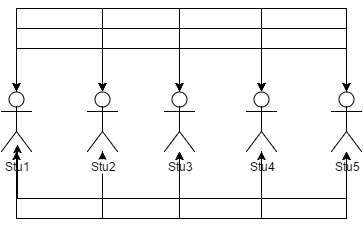

The diagram above was exported from draw.io. Its source (the exported page's mxGraphModel, read from the mxfile embedded in the PNG):
<mxGraphModel dx="1430" dy="844" grid="1" gridSize="10" guides="1" tooltips="1" connect="1" arrows="1" fold="1" page="1" pageScale="1" pageWidth="850" pageHeight="1100" background="#ffffff" math="0">
  <root>
    <mxCell id="10df985cd0ccb209-0" />
    <mxCell id="10df985cd0ccb209-1" parent="10df985cd0ccb209-0" />
    <mxCell id="66a08669926a565e-4" style="edgeStyle=orthogonalEdgeStyle;rounded=0;html=1;exitX=0.5;exitY=0;exitPerimeter=0;entryX=0.5;entryY=0;entryPerimeter=0;startArrow=none;startFill=0;endArrow=classic;endFill=1;strokeColor=#000000;strokeWidth=1;fontSize=12;" edge="1" parent="10df985cd0ccb209-1" source="10df985cd0ccb209-2" target="66a08669926a565e-2">
      <mxGeometry relative="1" as="geometry">
        <Array as="points">
          <mxPoint x="165" y="180" />
          <mxPoint x="251" y="180" />
        </Array>
      </mxGeometry>
    </mxCell>
    <mxCell id="66a08669926a565e-5" style="edgeStyle=orthogonalEdgeStyle;rounded=0;html=1;entryX=0.5;entryY=0;entryPerimeter=0;startArrow=none;startFill=0;endArrow=classic;endFill=1;strokeColor=#000000;strokeWidth=1;fontSize=12;" edge="1" parent="10df985cd0ccb209-1" source="10df985cd0ccb209-2" target="66a08669926a565e-1">
      <mxGeometry relative="1" as="geometry">
        <Array as="points">
          <mxPoint x="165" y="180" />
          <mxPoint x="328" y="180" />
        </Array>
      </mxGeometry>
    </mxCell>
    <mxCell id="66a08669926a565e-6" style="edgeStyle=orthogonalEdgeStyle;rounded=0;html=1;entryX=0.5;entryY=0;entryPerimeter=0;startArrow=none;startFill=0;endArrow=classic;endFill=1;strokeColor=#000000;strokeWidth=1;fontSize=12;" edge="1" parent="10df985cd0ccb209-1" source="10df985cd0ccb209-2" target="66a08669926a565e-0">
      <mxGeometry relative="1" as="geometry">
        <Array as="points">
          <mxPoint x="165" y="180" />
          <mxPoint x="410" y="180" />
        </Array>
      </mxGeometry>
    </mxCell>
    <mxCell id="66a08669926a565e-8" style="edgeStyle=orthogonalEdgeStyle;rounded=0;html=1;entryX=0.5;entryY=0;entryPerimeter=0;startArrow=none;startFill=0;endArrow=classic;endFill=1;strokeColor=#000000;strokeWidth=1;fontSize=12;" edge="1" parent="10df985cd0ccb209-1" source="10df985cd0ccb209-2" target="10df985cd0ccb209-9">
      <mxGeometry relative="1" as="geometry">
        <Array as="points">
          <mxPoint x="165" y="180" />
          <mxPoint x="495" y="180" />
        </Array>
      </mxGeometry>
    </mxCell>
    <mxCell id="10df985cd0ccb209-2" value="Stu1" style="shape=umlActor;verticalLabelPosition=bottom;labelBackgroundColor=#ffffff;verticalAlign=top;html=1;" vertex="1" parent="10df985cd0ccb209-1">
      <mxGeometry x="150" y="223" width="30" height="60" as="geometry" />
    </mxCell>
    <mxCell id="66a08669926a565e-22" style="edgeStyle=orthogonalEdgeStyle;rounded=0;html=1;startArrow=none;startFill=0;endArrow=classic;endFill=1;strokeColor=#000000;strokeWidth=1;fontSize=12;" edge="1" parent="10df985cd0ccb209-1" source="10df985cd0ccb209-9" target="10df985cd0ccb209-2">
      <mxGeometry relative="1" as="geometry">
        <Array as="points">
          <mxPoint x="495" y="140" />
          <mxPoint x="165" y="140" />
        </Array>
      </mxGeometry>
    </mxCell>
    <mxCell id="66a08669926a565e-23" style="edgeStyle=orthogonalEdgeStyle;rounded=0;html=1;startArrow=none;startFill=0;endArrow=classic;endFill=1;strokeColor=#000000;strokeWidth=1;fontSize=12;" edge="1" parent="10df985cd0ccb209-1" source="10df985cd0ccb209-9" target="66a08669926a565e-2">
      <mxGeometry relative="1" as="geometry">
        <Array as="points">
          <mxPoint x="495" y="140" />
          <mxPoint x="251" y="140" />
        </Array>
      </mxGeometry>
    </mxCell>
    <mxCell id="66a08669926a565e-24" style="edgeStyle=orthogonalEdgeStyle;rounded=0;html=1;startArrow=none;startFill=0;endArrow=classic;endFill=1;strokeColor=#000000;strokeWidth=1;fontSize=12;" edge="1" parent="10df985cd0ccb209-1" source="10df985cd0ccb209-9" target="66a08669926a565e-1">
      <mxGeometry relative="1" as="geometry">
        <Array as="points">
          <mxPoint x="495" y="140" />
          <mxPoint x="328" y="140" />
        </Array>
      </mxGeometry>
    </mxCell>
    <mxCell id="66a08669926a565e-25" style="edgeStyle=orthogonalEdgeStyle;rounded=0;html=1;startArrow=none;startFill=0;endArrow=classic;endFill=1;strokeColor=#000000;strokeWidth=1;fontSize=12;" edge="1" parent="10df985cd0ccb209-1" source="10df985cd0ccb209-9" target="66a08669926a565e-0">
      <mxGeometry relative="1" as="geometry">
        <Array as="points">
          <mxPoint x="495" y="140" />
          <mxPoint x="410" y="140" />
        </Array>
      </mxGeometry>
    </mxCell>
    <mxCell id="10df985cd0ccb209-9" value="Stu5" style="shape=umlActor;verticalLabelPosition=bottom;labelBackgroundColor=#ffffff;verticalAlign=top;html=1;" vertex="1" parent="10df985cd0ccb209-1">
      <mxGeometry x="480" y="223" width="30" height="60" as="geometry" />
    </mxCell>
    <mxCell id="66a08669926a565e-18" style="edgeStyle=orthogonalEdgeStyle;rounded=0;html=1;startArrow=none;startFill=0;endArrow=classic;endFill=1;strokeColor=#000000;strokeWidth=1;fontSize=12;" edge="1" parent="10df985cd0ccb209-1" source="66a08669926a565e-0" target="10df985cd0ccb209-2">
      <mxGeometry relative="1" as="geometry">
        <Array as="points">
          <mxPoint x="410" y="350" />
          <mxPoint x="165" y="350" />
        </Array>
      </mxGeometry>
    </mxCell>
    <mxCell id="66a08669926a565e-19" style="edgeStyle=orthogonalEdgeStyle;rounded=0;html=1;startArrow=none;startFill=0;endArrow=classic;endFill=1;strokeColor=#000000;strokeWidth=1;fontSize=12;" edge="1" parent="10df985cd0ccb209-1" source="66a08669926a565e-0" target="66a08669926a565e-2">
      <mxGeometry relative="1" as="geometry">
        <Array as="points">
          <mxPoint x="410" y="350" />
          <mxPoint x="251" y="350" />
        </Array>
      </mxGeometry>
    </mxCell>
    <mxCell id="66a08669926a565e-20" style="edgeStyle=orthogonalEdgeStyle;rounded=0;html=1;startArrow=none;startFill=0;endArrow=classic;endFill=1;strokeColor=#000000;strokeWidth=1;fontSize=12;" edge="1" parent="10df985cd0ccb209-1" source="66a08669926a565e-0" target="66a08669926a565e-1">
      <mxGeometry relative="1" as="geometry">
        <Array as="points">
          <mxPoint x="410" y="350" />
          <mxPoint x="328" y="350" />
        </Array>
      </mxGeometry>
    </mxCell>
    <mxCell id="66a08669926a565e-21" style="edgeStyle=orthogonalEdgeStyle;rounded=0;html=1;startArrow=none;startFill=0;endArrow=classic;endFill=1;strokeColor=#000000;strokeWidth=1;fontSize=12;" edge="1" parent="10df985cd0ccb209-1" source="66a08669926a565e-0" target="10df985cd0ccb209-9">
      <mxGeometry relative="1" as="geometry">
        <Array as="points">
          <mxPoint x="410" y="350" />
          <mxPoint x="495" y="350" />
        </Array>
      </mxGeometry>
    </mxCell>
    <mxCell id="66a08669926a565e-0" value="Stu4" style="shape=umlActor;verticalLabelPosition=bottom;labelBackgroundColor=#ffffff;verticalAlign=top;html=1;" vertex="1" parent="10df985cd0ccb209-1">
      <mxGeometry x="395" y="223" width="30" height="60" as="geometry" />
    </mxCell>
    <mxCell id="66a08669926a565e-14" style="edgeStyle=orthogonalEdgeStyle;rounded=0;html=1;startArrow=none;startFill=0;endArrow=classic;endFill=1;strokeColor=#000000;strokeWidth=1;fontSize=12;" edge="1" parent="10df985cd0ccb209-1" source="66a08669926a565e-1" target="10df985cd0ccb209-2">
      <mxGeometry relative="1" as="geometry">
        <Array as="points">
          <mxPoint x="328" y="160" />
          <mxPoint x="165" y="160" />
        </Array>
      </mxGeometry>
    </mxCell>
    <mxCell id="66a08669926a565e-15" style="edgeStyle=orthogonalEdgeStyle;rounded=0;html=1;startArrow=none;startFill=0;endArrow=classic;endFill=1;strokeColor=#000000;strokeWidth=1;fontSize=12;" edge="1" parent="10df985cd0ccb209-1" source="66a08669926a565e-1" target="66a08669926a565e-2">
      <mxGeometry relative="1" as="geometry">
        <Array as="points">
          <mxPoint x="328" y="160" />
          <mxPoint x="251" y="160" />
        </Array>
      </mxGeometry>
    </mxCell>
    <mxCell id="66a08669926a565e-16" style="edgeStyle=orthogonalEdgeStyle;rounded=0;html=1;startArrow=none;startFill=0;endArrow=classic;endFill=1;strokeColor=#000000;strokeWidth=1;fontSize=12;" edge="1" parent="10df985cd0ccb209-1" source="66a08669926a565e-1" target="66a08669926a565e-0">
      <mxGeometry relative="1" as="geometry">
        <Array as="points">
          <mxPoint x="328" y="160" />
          <mxPoint x="410" y="160" />
        </Array>
      </mxGeometry>
    </mxCell>
    <mxCell id="66a08669926a565e-17" style="edgeStyle=orthogonalEdgeStyle;rounded=0;html=1;startArrow=none;startFill=0;endArrow=classic;endFill=1;strokeColor=#000000;strokeWidth=1;fontSize=12;" edge="1" parent="10df985cd0ccb209-1" source="66a08669926a565e-1" target="10df985cd0ccb209-9">
      <mxGeometry relative="1" as="geometry">
        <Array as="points">
          <mxPoint x="328" y="160" />
          <mxPoint x="495" y="160" />
        </Array>
      </mxGeometry>
    </mxCell>
    <mxCell id="66a08669926a565e-1" value="Stu3" style="shape=umlActor;verticalLabelPosition=bottom;labelBackgroundColor=#ffffff;verticalAlign=top;html=1;" vertex="1" parent="10df985cd0ccb209-1">
      <mxGeometry x="313" y="223" width="30" height="60" as="geometry" />
    </mxCell>
    <mxCell id="66a08669926a565e-9" style="edgeStyle=orthogonalEdgeStyle;rounded=0;html=1;entryX=0.533;entryY=0.883;entryPerimeter=0;startArrow=none;startFill=0;endArrow=classic;endFill=1;strokeColor=#000000;strokeWidth=1;fontSize=12;" edge="1" parent="10df985cd0ccb209-1" source="66a08669926a565e-2" target="10df985cd0ccb209-2">
      <mxGeometry relative="1" as="geometry">
        <Array as="points">
          <mxPoint x="251" y="330" />
          <mxPoint x="166" y="330" />
        </Array>
      </mxGeometry>
    </mxCell>
    <mxCell id="66a08669926a565e-11" style="edgeStyle=orthogonalEdgeStyle;rounded=0;html=1;startArrow=none;startFill=0;endArrow=classic;endFill=1;strokeColor=#000000;strokeWidth=1;fontSize=12;" edge="1" parent="10df985cd0ccb209-1" source="66a08669926a565e-2" target="66a08669926a565e-1">
      <mxGeometry relative="1" as="geometry">
        <Array as="points">
          <mxPoint x="251" y="330" />
          <mxPoint x="328" y="330" />
        </Array>
      </mxGeometry>
    </mxCell>
    <mxCell id="66a08669926a565e-12" style="edgeStyle=orthogonalEdgeStyle;rounded=0;html=1;startArrow=none;startFill=0;endArrow=classic;endFill=1;strokeColor=#000000;strokeWidth=1;fontSize=12;" edge="1" parent="10df985cd0ccb209-1" source="66a08669926a565e-2" target="66a08669926a565e-0">
      <mxGeometry relative="1" as="geometry">
        <Array as="points">
          <mxPoint x="251" y="330" />
          <mxPoint x="410" y="330" />
        </Array>
      </mxGeometry>
    </mxCell>
    <mxCell id="66a08669926a565e-13" style="edgeStyle=orthogonalEdgeStyle;rounded=0;html=1;startArrow=none;startFill=0;endArrow=classic;endFill=1;strokeColor=#000000;strokeWidth=1;fontSize=12;" edge="1" parent="10df985cd0ccb209-1" source="66a08669926a565e-2" target="10df985cd0ccb209-9">
      <mxGeometry relative="1" as="geometry">
        <Array as="points">
          <mxPoint x="251" y="330" />
          <mxPoint x="495" y="330" />
        </Array>
      </mxGeometry>
    </mxCell>
    <mxCell id="66a08669926a565e-2" value="Stu2" style="shape=umlActor;verticalLabelPosition=bottom;labelBackgroundColor=#ffffff;verticalAlign=top;html=1;" vertex="1" parent="10df985cd0ccb209-1">
      <mxGeometry x="236" y="223" width="30" height="60" as="geometry" />
    </mxCell>
  </root>
</mxGraphModel>